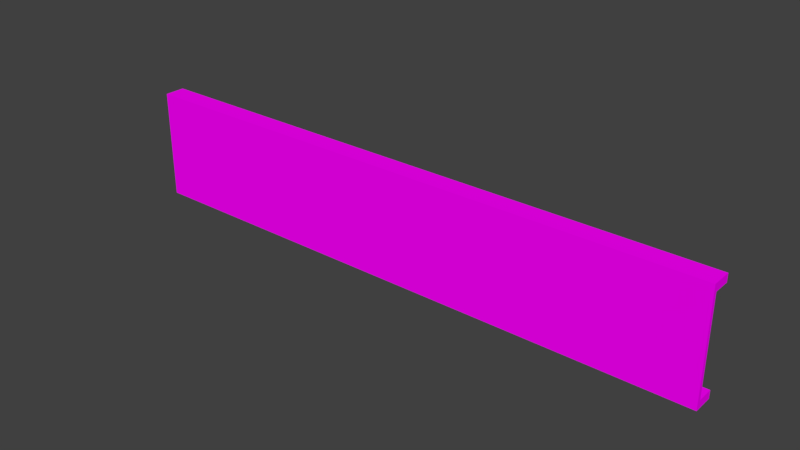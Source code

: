 # Source: metalPlank1.blend  (saved by Blender 2.79.0; exported with 4.5.12 LTS)
import bpy
from mathutils import Matrix  # noqa: F401  (used for matrix-valued properties, if any)

bpy.ops.wm.read_factory_settings(use_empty=True)
scene = bpy.context.scene
scene.name = 'Scene'

# ---- collections
col_collection_1 = bpy.data.collections.new('Collection 1'); scene.collection.children.link(col_collection_1)

# ---- images (referenced by path relative to the original .blend; pixels are not part of the script)
import os
ASSET_DIR = os.environ.get("B2B_ASSET_DIR", "")  # directory of the original .blend (textures are referenced by path, not embedded)
HERE = os.path.dirname(os.path.abspath(__file__))  # packed textures are extracted next to this script under _unpacked/

def load_image(name, relpath, width, height, colorspace="sRGB"):
    """Load a texture the original file referenced (path relative to the .blend, or extracted next to this script)."""
    p = next((c for c in (os.path.join(HERE, relpath), os.path.join(ASSET_DIR, relpath)) if relpath and os.path.exists(c)), "")
    if p:
        img = bpy.data.images.load(p, check_existing=True)
        img.name = name
    else:  # same state as the original file: an image datablock whose file is absent (Cycles renders it pink)
        img = bpy.data.images.new(name, width, height)
        img.source = "FILE"
        img.filepath = "//" + (relpath or name)
    img.colorspace_settings.name = colorspace
    return img
img_indt16m_jpg = load_image('indt16M.jpg', 'indt16M.jpg', 1024, 1024, 'sRGB')
img_grat03m_jpg = load_image('grat03M.jpg', 'grat03M.jpg', 1024, 1024, 'sRGB')

# ---- materials (node trees are filled in below, after node groups)
mat_material_001 = bpy.data.materials.new('Material.001')
mat_material_001.alpha_threshold = 0.0
mat_material_001.roughness = 0.5
mat_material_002 = bpy.data.materials.new('Material.002')
mat_material_002.alpha_threshold = 0.0
mat_material_002.roughness = 0.5

# ---- material node trees
mat_material_001.use_nodes = True; mat_material_001.node_tree.nodes.clear()
_N = mat_material_001.node_tree.nodes; _L = mat_material_001.node_tree.links
n0 = _N.new('ShaderNodeOutputMaterial'); n0.name = 'Material Output'; n0.location = (300, 300)
n1 = _N.new('ShaderNodeBsdfDiffuse'); n1.name = 'Diffuse BSDF'; n1.location = (10, 300)
n2 = _N.new('ShaderNodeTexImage'); n2.name = 'Image Texture'; n2.location = (-180, 300)
n2.width = 140
n2.image = img_indt16m_jpg
_L.new(n1.outputs[0], n0.inputs[0])
_L.new(n2.outputs[0], n1.inputs[0])
n0.is_active_output = True
mat_material_002.use_nodes = True; mat_material_002.node_tree.nodes.clear()
_N = mat_material_002.node_tree.nodes; _L = mat_material_002.node_tree.links
n0 = _N.new('ShaderNodeOutputMaterial'); n0.name = 'Material Output'; n0.location = (300, 300)
n1 = _N.new('ShaderNodeBsdfDiffuse'); n1.name = 'Diffuse BSDF'; n1.location = (10, 300)
n2 = _N.new('ShaderNodeTexImage'); n2.name = 'Image Texture'; n2.location = (-180, 300)
n2.width = 140
n2.image = img_grat03m_jpg
_L.new(n1.outputs[0], n0.inputs[0])
_L.new(n2.outputs[0], n1.inputs[0])
n0.is_active_output = True

# ---- world
world_world = bpy.data.worlds.new('World'); scene.world = world_world
world_world.color = (0.05088, 0.05088, 0.05088)
world_world.use_sun_shadow = False
world_world.sun_shadow_jitter_overblur = 0.0
world_world.cycles.sampling_method = 'MANUAL'

# ---- meshes
me_cube = bpy.data.meshes.new('Cube')
me_cube.from_pydata([(1.0, 1.0, -1.0), (1.0, 0.5493, -1.0), (-1.0, 0.5493, -1.0), (-1.0, 1.0, -1.0), (1.0, 1.0, 1.0), (1.0, 0.5493, 1.0), (-1.0, 0.5493, 1.0), (-1.0, 1.0, 1.0), (1.0, 1.0, -0.8548), (1.0, 1.0, 0.8548), (1.0, 0.5493, -0.8548), (1.0, 0.5493, 0.8548), (-1.0, 0.5493, -0.8548), (-1.0, 0.5493, 0.8548), (-1.0, 1.0, -0.8548), (-1.0, 1.0, 0.8548), (1.0, 3.039, -1.0), (-1.0, 3.039, -1.0), (1.0, 3.039, 0.8548), (1.0, 3.039, 1.0), (-1.0, 3.039, 0.8548), (-1.0, 3.039, 1.0), (1.0, 3.039, -0.8548), (-1.0, 3.039, -0.8548)], [], [(0, 1, 2, 3), (4, 7, 6, 5), (9, 4, 5, 11), (11, 5, 6, 13), (13, 6, 7, 15), (15, 7, 21, 20), (3, 14, 23, 17), (9, 8, 14, 15), (2, 12, 14, 3), (12, 13, 15, 14), (1, 10, 12, 2), (10, 11, 13, 12), (0, 8, 10, 1), (8, 9, 11, 10), (22, 16, 17, 23), (19, 18, 20, 21), (8, 0, 16, 22), (0, 3, 17, 16), (14, 8, 22, 23), (4, 9, 18, 19), (9, 15, 20, 18), (7, 4, 19, 21)])
me_cube.polygons.foreach_set('material_index', [0, 0, 0, 0, 0, 0, 0, 1, 0, 0, 0, 1, 0, 0, 0, 0, 0, 0, 0, 0, 0, 0])
_uv = me_cube.uv_layers.new(name='UVMap')
_uv.uv.foreach_set('vector', [0.9639, 0.7056, 0.9639, 0.9198, -0.001129, 0.9198, -0.001129, 0.7056, 0.008714, 0.2368, 0.9938, 0.2368, 0.9938, 0.451, 0.008714, 0.451, 0.03403, 0.2367, 0.02012, 0.2367, 0.02012, 0.02249, 0.03403, 0.02249, 0.2659, 0.9775, 0.252, 0.9775, 0.252, 0.7633, 0.2659, 0.7633, 0.4978, 0.455, 0.4839, 0.455, 0.4839, 0.2408, 0.4978, 0.2408, 0.4978, 0.2408, 0.4839, 0.2408, 0.4839, 0.02249, 0.4978, 0.02249, 0.6755, 0.2408, 0.6616, 0.2408, 0.6616, 0.02249, 0.6755, 0.02249, 0.1083, -1.18, 0.8174, -1.18, 0.8174, 2.181, 0.1083, 2.181, 0.6755, 0.455, 0.6616, 0.455, 0.6616, 0.2408, 0.6755, 0.2408, 0.6616, 0.455, 0.4978, 0.455, 0.4978, 0.2408, 0.6616, 0.2408, 0.4436, 0.9775, 0.4297, 0.9775, 0.4297, 0.7633, 0.4436, 0.7633, 0.8507, 2.095, 0.1487, 2.095, 0.1487, -1.117, 0.8507, -1.117, 0.2117, 0.2367, 0.1978, 0.2367, 0.1978, 0.02249, 0.2117, 0.02249, 0.1978, 0.2367, 0.03403, 0.2367, 0.03403, 0.02249, 0.1978, 0.02249, 0.9866, 0.3235, 0.9866, 0.3658, 0.06155, 0.3658, 0.06155, 0.3235, 0.009882, 0.09023, 0.009882, 0.02446, 0.96, 0.02446, 0.96, 0.09023, 0.1978, 0.2367, 0.2117, 0.2367, 0.2117, 0.455, 0.1978, 0.455, 0.9639, 0.7056, -0.001129, 0.7056, -0.001129, 0.4873, 0.9639, 0.4873, 0.004426, 0.5, 0.9984, 0.5, 0.9984, 0.7183, 0.004426, 0.7183, 0.02012, 0.2367, 0.03403, 0.2367, 0.03403, 0.455, 0.02012, 0.455, 0.996, 0.9867, 0.0005855, 0.9867, 0.0005853, 0.8417, 0.996, 0.8417, 0.9938, 0.2368, 0.008714, 0.2368, 0.008714, 0.01848, 0.9938, 0.01848])
me_cube.materials.append(mat_material_001)
me_cube.materials.append(mat_material_002)
me_cube.use_remesh_preserve_volume = False
me_cube.use_remesh_preserve_attributes = False
me_cube.use_mirror_vertex_groups = False
me_cube.update()

# ---- objects
ob_cube = bpy.data.objects.new('Cube', me_cube)

# ---- transforms, parenting, visibility, modifiers, constraints
ob_cube.location = (0.0, 0.0, 0.0)
ob_cube.scale = (0.856, 0.02386, 0.1583)
ob_cube.lock_rotations_4d = False
ob_cube.empty_display_type = 'ARROWS'
ob_cube.lineart.crease_threshold = 0.0

# ---- collection membership
col_collection_1.objects.link(ob_cube)

# ---- scene / render settings (as saved in the file)
scene.frame_start = 1; scene.frame_end = 250; scene.frame_set(1)
scene.render.engine = 'CYCLES'
scene.render.resolution_percentage = 50
scene.render.dither_intensity = 0.0
scene.cycles.use_denoising = False
scene.cycles.samples = 128
scene.cycles.sampling_pattern = 'TABULATED_SOBOL'
scene.cycles.use_adaptive_sampling = False
scene.cycles.use_light_tree = False
scene.cycles.blur_glossy = 0.0
scene.cycles.sample_clamp_indirect = 0.0
scene.view_settings.view_transform = 'Standard'
bpy.context.view_layer.update()

# ---- added for rendering (the .blend has no active camera and no usable light): camera, sun
cam_auto = bpy.data.cameras.new('AutoCamera')
cam_auto.lens = 50.0
cam_auto.sensor_width = 36.0
cam_auto.clip_end = 1000.0
ob_auto_camera = bpy.data.objects.new('AutoCamera', cam_auto)
scene.collection.objects.link(ob_auto_camera)
ob_auto_camera.location = (1.61175, -1.89129, 1.2894)
ob_auto_camera.rotation_euler = (1.09748, -7.21219e-08, 0.694738)
scene.camera = ob_auto_camera
light_auto_sun = bpy.data.lights.new('AutoSun', 'SUN')
light_auto_sun.energy = 3.0
light_auto_sun.angle = 0.0523599
ob_auto_sun = bpy.data.objects.new('AutoSun', light_auto_sun)
scene.collection.objects.link(ob_auto_sun)
ob_auto_sun.rotation_euler = (0.872665, 0.174533, 0.523599)
bpy.context.view_layer.update()
